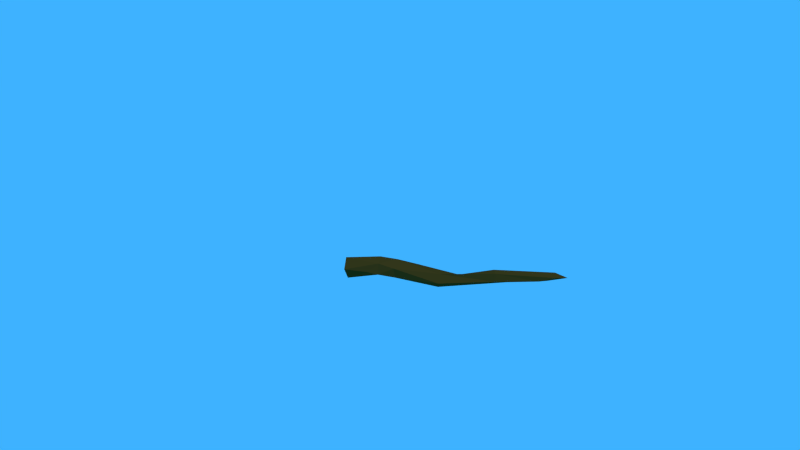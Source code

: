 # Source: tree_branch_medium_1.blend  (saved by Blender 2.72.0; exported with 4.5.12 LTS)
import bpy
from mathutils import Matrix  # noqa: F401  (used for matrix-valued properties, if any)

bpy.ops.wm.read_factory_settings(use_empty=True)
scene = bpy.context.scene
scene.name = 'Scene'

# ---- collections
col_collection_1 = bpy.data.collections.new('Collection 1'); scene.collection.children.link(col_collection_1)

# ---- materials (node trees are filled in below, after node groups)
mat_material_002 = bpy.data.materials.new('Material.002')
mat_material_002.alpha_threshold = 0.0
mat_material_002.use_transparent_shadow = False
mat_material_002.diffuse_color = (0.08353, 0.04753, 0.008086, 1.0)
mat_material_002.roughness = 0.5
mat_material_002.specular_intensity = 0.03125

# ---- material node trees

# ---- world
world_world = bpy.data.worlds.new('World'); scene.world = world_world
world_world.color = (0.04768, 0.4459, 1.0)
world_world.use_sun_shadow = False
world_world.sun_shadow_jitter_overblur = 0.0
world_world.cycles.sampling_method = 'MANUAL'
world_world.cycles.sample_map_resolution = 256
world_world.light_settings.ao_factor = 0.619

# ---- cameras
cam_camera = bpy.data.cameras.new('Camera')
cam_camera.clip_end = 100.0
cam_camera.lens = 13.02
cam_camera.sensor_width = 32.0
cam_camera.sensor_height = 18.0
cam_camera.ortho_scale = 7.314
cam_camera.dof.focus_distance = 0.0
cam_camera.dof.aperture_fstop = 128.0

# ---- lights
light_lamp_001 = bpy.data.lights.new('Lamp.001', 'POINT')
light_lamp_001.transmission_factor = 0.0
light_lamp_001.cutoff_distance = 30.0
light_lamp_001.energy = 100.0
light_lamp_001.shadow_buffer_clip_start = 1.001
light_lamp_001.shadow_soft_size = 0.1
light_lamp_001.shadow_maximum_resolution = 0.006
light_lamp_001.use_absolute_resolution = True
light_lamp_001.cycles.use_multiple_importance_sampling = False
light_lamp = bpy.data.lights.new('Lamp', 'SUN')
light_lamp.transmission_factor = 0.0
light_lamp.cutoff_distance = 30.0
light_lamp.angle = 0.1993
light_lamp.energy = 1.0
light_lamp.shadow_buffer_clip_start = 1.001
light_lamp.shadow_soft_size = 0.1
light_lamp.shadow_cascade_max_distance = 1000.0
light_lamp.cycles.use_multiple_importance_sampling = False

# ---- meshes
me_icosphere_000 = bpy.data.meshes.new('Icosphere.000')
me_icosphere_000.from_pydata([(0.06248, -0.1094, -0.3973), (0.6645, -0.634, -0.3088), (-0.1301, -0.8649, -0.3404), (-0.7301, -0.05893, -0.3303), (-0.2276, 0.6213, -0.3574), (0.5954, 0.2887, -0.2686), (0.2171, -0.6088, 1.841), (-0.4942, -0.3719, 1.902), (-0.4706, 0.3835, 1.953), (0.2541, 0.6554, 1.893), (0.7354, -0.07821, 2.777), (0.291, -0.7741, 7.056), (-0.2233, -1.035, 5.811), (-0.6251, -0.6517, 5.861), (-0.4006, -0.0964, 5.929), (0.1894, -0.2594, 7.09), (0.7053, -0.2023, 12.44), (0.6349, -0.4701, 12.52), (0.3125, -0.4444, 11.94), (0.4086, -0.1866, 12.89), (0.7765, 0.03909, 12.93), (0.6903, -0.2318, 13.65), (0.4521, -0.2048, 10.05), (0.175, -0.5698, 10.03), (-0.2117, -0.4426, 9.296), (-0.2207, 0.06672, 9.328), (0.2287, 0.1804, 9.236), (0.3779, -0.5504, 4.329), (-0.3172, -0.5629, 2.993), (-0.5384, 0.1226, 2.986), (-0.0001915, 0.6067, 3.139), (0.5877, 0.1522, 4.377), (-0.5497, -0.2148, 1.196)], [], [(0, 1, 2), (1, 0, 5), (0, 2, 3), (0, 3, 4), (0, 4, 5), (1, 5, 10), (2, 1, 6), (3, 2, 7, 32), (4, 3, 8), (5, 4, 9), (1, 10, 6), (2, 6, 7), (3, 32, 7, 8), (4, 8, 9), (5, 9, 10), (27, 31, 15, 11), (28, 27, 11, 12), (29, 28, 12, 13), (30, 29, 13, 14), (31, 30, 14, 15), (22, 26, 20, 16), (23, 22, 16, 17), (24, 23, 17, 18), (25, 24, 18, 19), (26, 25, 19, 20), (16, 20, 21), (17, 16, 21), (18, 17, 21), (19, 18, 21), (20, 19, 21), (11, 15, 26, 22), (12, 11, 22, 23), (13, 12, 23, 24), (14, 13, 24, 25), (15, 14, 25, 26), (6, 10, 31, 27), (7, 6, 27, 28), (8, 7, 28, 29), (9, 8, 29, 30), (10, 9, 30, 31)])
me_icosphere_000.materials.append(mat_material_002)
me_icosphere_000.use_remesh_preserve_volume = False
me_icosphere_000.use_remesh_preserve_attributes = False
me_icosphere_000.use_mirror_vertex_groups = False
me_icosphere_000.update()

# ---- objects
ob_icosphere_000 = bpy.data.objects.new('Icosphere.000', me_icosphere_000)
ob_lamp_001 = bpy.data.objects.new('Lamp.001', light_lamp_001)
ob_lamp = bpy.data.objects.new('Lamp', light_lamp)
ob_camera = bpy.data.objects.new('Camera', cam_camera)

# ---- transforms, parenting, visibility, modifiers, constraints
ob_icosphere_000.location = (0.0, 0.0, 0.0)
ob_icosphere_000.rotation_euler = (1.571, -0.0, 1.571)
ob_icosphere_000.scale = (0.3, 0.3, 0.3)
ob_icosphere_000.lineart.crease_threshold = 0.0
_m = ob_icosphere_000.modifiers.new('Triangulate', 'TRIANGULATE')
ob_lamp_001.location = (0.903, -4.3, 5.162)
ob_lamp_001.rotation_euler = (0.371, -0.7067, 1.963)
ob_lamp_001.lock_rotations_4d = False
ob_lamp_001.empty_display_type = 'ARROWS'
ob_lamp_001.color = (0.0, 0.0, 0.0, 0.0)
ob_lamp_001.lineart.crease_threshold = 0.0
ob_lamp.location = (4.076, -4.3, 5.162)
ob_lamp.rotation_euler = (0.371, -0.7067, 1.963)
ob_lamp.lock_rotations_4d = False
ob_lamp.empty_display_type = 'ARROWS'
ob_lamp.color = (0.0, 0.0, 0.0, 0.0)
ob_lamp.lineart.crease_threshold = 0.0
ob_camera.location = (2.295, -5.993, 2.09)
ob_camera.rotation_euler = (1.374, 0.01077, 0.2117)
ob_camera.lock_rotations_4d = False
ob_camera.empty_display_type = 'ARROWS'
ob_camera.color = (0.0, 0.0, 0.0, 0.0)
ob_camera.display_type = 'WIRE'
ob_camera.lineart.crease_threshold = 0.0

# ---- collection membership
col_collection_1.objects.link(ob_icosphere_000)
col_collection_1.objects.link(ob_lamp_001)
col_collection_1.objects.link(ob_lamp)
col_collection_1.objects.link(ob_camera)

# ---- scene / render settings (as saved in the file)
scene.camera = ob_camera
scene.frame_start = 1; scene.frame_end = 250; scene.frame_set(1)
scene.render.engine = 'BLENDER_EEVEE_NEXT'
scene.render.resolution_percentage = 50
scene.render.dither_intensity = 0.0
scene.cycles.use_denoising = False
scene.cycles.samples = 10
scene.cycles.sampling_pattern = 'TABULATED_SOBOL'
scene.cycles.light_sampling_threshold = 0.0
scene.cycles.use_adaptive_sampling = False
scene.cycles.use_light_tree = False
scene.cycles.blur_glossy = 0.0
scene.cycles.pixel_filter_type = 'GAUSSIAN'
scene.cycles.sample_clamp_indirect = 0.0
scene.view_settings.view_transform = 'Standard'
bpy.context.view_layer.update()

